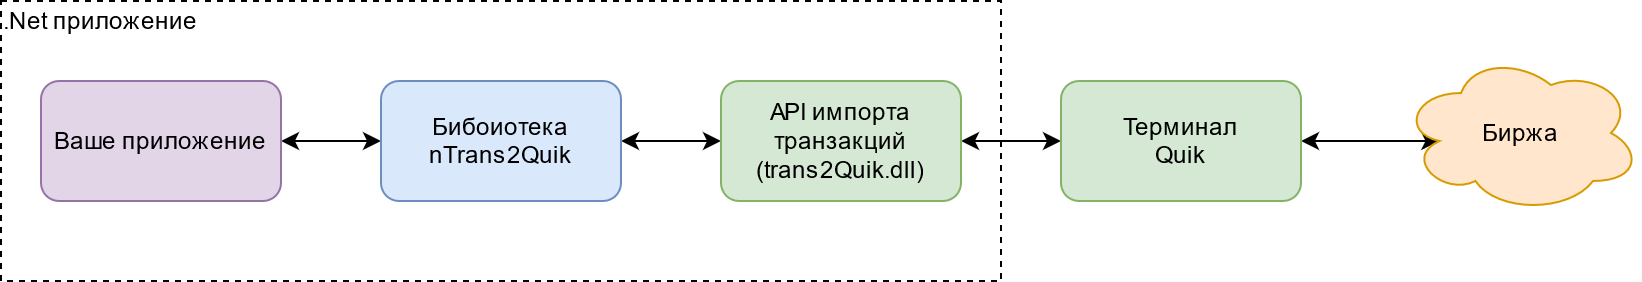

The diagram above was exported from draw.io. Its source (the exported page's mxGraphModel, read from the mxfile embedded in the PNG):
<mxGraphModel dx="1178" dy="642" grid="1" gridSize="10" guides="1" tooltips="1" connect="1" arrows="1" fold="1" page="1" pageScale="1" pageWidth="850" pageHeight="1100" math="0" shadow="0">
  <root>
    <mxCell id="0" />
    <mxCell id="1" parent="0" />
    <mxCell id="gTwft3nhPeV_oKxPv_k7-11" value="" style="rounded=0;whiteSpace=wrap;html=1;dashed=1;" vertex="1" parent="1">
      <mxGeometry x="5" y="130" width="500" height="140" as="geometry" />
    </mxCell>
    <mxCell id="gTwft3nhPeV_oKxPv_k7-4" style="edgeStyle=orthogonalEdgeStyle;rounded=0;orthogonalLoop=1;jettySize=auto;html=1;exitX=1;exitY=0.5;exitDx=0;exitDy=0;entryX=0;entryY=0.5;entryDx=0;entryDy=0;startArrow=classic;startFill=1;" edge="1" parent="1" source="gTwft3nhPeV_oKxPv_k7-1" target="gTwft3nhPeV_oKxPv_k7-2">
      <mxGeometry relative="1" as="geometry" />
    </mxCell>
    <mxCell id="gTwft3nhPeV_oKxPv_k7-1" value="Ваше приложение" style="rounded=1;whiteSpace=wrap;html=1;fillColor=#e1d5e7;strokeColor=#9673a6;" vertex="1" parent="1">
      <mxGeometry x="25" y="170" width="120" height="60" as="geometry" />
    </mxCell>
    <mxCell id="gTwft3nhPeV_oKxPv_k7-5" style="edgeStyle=orthogonalEdgeStyle;rounded=0;orthogonalLoop=1;jettySize=auto;html=1;exitX=1;exitY=0.5;exitDx=0;exitDy=0;entryX=0;entryY=0.5;entryDx=0;entryDy=0;startArrow=classic;startFill=1;" edge="1" parent="1" source="gTwft3nhPeV_oKxPv_k7-2" target="gTwft3nhPeV_oKxPv_k7-3">
      <mxGeometry relative="1" as="geometry" />
    </mxCell>
    <mxCell id="gTwft3nhPeV_oKxPv_k7-2" value="&lt;div&gt;Бибоиотека&lt;br&gt;&lt;/div&gt;&lt;div&gt;nTrans2Quik&lt;/div&gt;" style="rounded=1;whiteSpace=wrap;html=1;fillColor=#dae8fc;strokeColor=#6c8ebf;" vertex="1" parent="1">
      <mxGeometry x="195" y="170" width="120" height="60" as="geometry" />
    </mxCell>
    <mxCell id="gTwft3nhPeV_oKxPv_k7-8" style="edgeStyle=orthogonalEdgeStyle;rounded=0;orthogonalLoop=1;jettySize=auto;html=1;exitX=1;exitY=0.5;exitDx=0;exitDy=0;entryX=0;entryY=0.5;entryDx=0;entryDy=0;startArrow=classic;startFill=1;" edge="1" parent="1" source="gTwft3nhPeV_oKxPv_k7-3" target="gTwft3nhPeV_oKxPv_k7-6">
      <mxGeometry relative="1" as="geometry" />
    </mxCell>
    <mxCell id="gTwft3nhPeV_oKxPv_k7-3" value="&lt;div&gt;&lt;/div&gt;&lt;div&gt;API импорта транзакций &lt;br&gt;&lt;/div&gt;&lt;div&gt;(trans2Quik.dll)&lt;/div&gt;" style="rounded=1;whiteSpace=wrap;html=1;fillColor=#d5e8d4;strokeColor=#82b366;" vertex="1" parent="1">
      <mxGeometry x="365" y="170" width="120" height="60" as="geometry" />
    </mxCell>
    <mxCell id="gTwft3nhPeV_oKxPv_k7-9" style="edgeStyle=orthogonalEdgeStyle;rounded=0;orthogonalLoop=1;jettySize=auto;html=1;exitX=1;exitY=0.5;exitDx=0;exitDy=0;entryX=0.16;entryY=0.55;entryDx=0;entryDy=0;entryPerimeter=0;startArrow=classic;startFill=1;" edge="1" parent="1" source="gTwft3nhPeV_oKxPv_k7-6" target="gTwft3nhPeV_oKxPv_k7-7">
      <mxGeometry relative="1" as="geometry" />
    </mxCell>
    <mxCell id="gTwft3nhPeV_oKxPv_k7-6" value="&lt;div&gt;Терминал &lt;br&gt;&lt;/div&gt;&lt;div&gt;Quik&lt;/div&gt;" style="rounded=1;whiteSpace=wrap;html=1;fillColor=#d5e8d4;strokeColor=#82b366;" vertex="1" parent="1">
      <mxGeometry x="535" y="170" width="120" height="60" as="geometry" />
    </mxCell>
    <mxCell id="gTwft3nhPeV_oKxPv_k7-7" value="Биржа" style="ellipse;shape=cloud;whiteSpace=wrap;html=1;fillColor=#ffe6cc;strokeColor=#d79b00;" vertex="1" parent="1">
      <mxGeometry x="705" y="156" width="120" height="80" as="geometry" />
    </mxCell>
    <mxCell id="gTwft3nhPeV_oKxPv_k7-12" value=".Net приложение" style="text;html=1;strokeColor=none;fillColor=none;align=center;verticalAlign=middle;whiteSpace=wrap;rounded=0;dashed=1;" vertex="1" parent="1">
      <mxGeometry x="5" y="130" width="100" height="20" as="geometry" />
    </mxCell>
  </root>
</mxGraphModel>